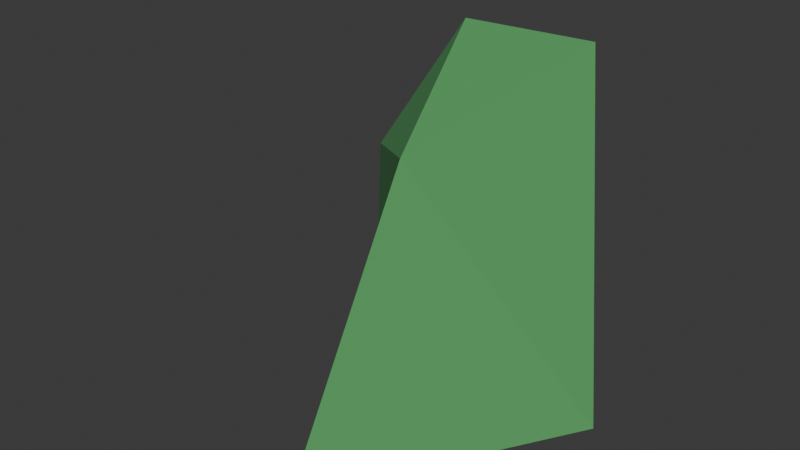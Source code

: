 # Source: grass.blend  (saved by Blender 4.4.30; exported with 4.5.12 LTS)
import bpy
from mathutils import Matrix  # noqa: F401  (used for matrix-valued properties, if any)

bpy.ops.wm.read_factory_settings(use_empty=True)
scene = bpy.context.scene
scene.name = 'Scene'

# ---- materials (node trees are filled in below, after node groups)
mat_material_001 = bpy.data.materials.new('Material.001')

# ---- material node trees
mat_material_001.use_nodes = True; mat_material_001.node_tree.nodes.clear()
_N = mat_material_001.node_tree.nodes; _L = mat_material_001.node_tree.links
n0 = _N.new('ShaderNodeBsdfPrincipled'); n0.name = 'Principled BSDF'; n0.location = (10, 300)
n0.inputs[0].default_value = (0.09267, 0.3743, 0.1161, 1.0)
n0.inputs[2].default_value = 1.0
n1 = _N.new('ShaderNodeOutputMaterial'); n1.name = 'Material Output'; n1.location = (300, 300)
_L.new(n0.outputs[0], n1.inputs[0])
n1.is_active_output = True

# ---- world
world_world = bpy.data.worlds.new('World'); scene.world = world_world
world_world.use_nodes = True; world_world.node_tree.nodes.clear()
_N = world_world.node_tree.nodes; _L = world_world.node_tree.links
n0 = _N.new('ShaderNodeOutputWorld'); n0.name = 'World Output'; n0.location = (300, 300)
n1 = _N.new('ShaderNodeBackground'); n1.name = 'Background'; n1.location = (10, 300)
n1.inputs[0].default_value = (0.05088, 0.05088, 0.05088, 1.0)
_L.new(n1.outputs[0], n0.inputs[0])
n0.is_active_output = True
world_world.color = (0.05088, 0.05088, 0.05088)
world_world.sun_shadow_jitter_overblur = 0.0

# ---- meshes
me_grass = bpy.data.meshes.new('grass')
me_grass.from_pydata([(0.1193, -2.26, -0.8115), (-1.842, 1.2, -0.8115), (1.685, 0.3538, -0.8115), (0.3393, -0.1022, 3.148), (0.4045, -1.056, 2.175), (0.8149, 1.307, 2.684), (-0.8925, 0.1968, 1.559)], [], [(1, 6, 4, 0), (1, 2, 5, 6), (1, 0, 2), (2, 0, 4, 5), (6, 5, 3), (4, 6, 3), (5, 4, 3)])
_uv = me_grass.uv_layers.new(name='UVMap')
_uv.uv.foreach_set('vector', [0.0, 0.0, 0.0, 0.0, 0.0, 0.0, 0.0, 0.0, 0.0, 0.0, 0.0, 0.0, 0.0, 0.0, 0.0, 0.0, 0.0, 0.0, 0.0, 0.0, 0.0, 0.0, 0.0, 0.0, 0.0, 0.0, 0.0, 0.0, 0.0, 0.0, 0.0, 0.0, 0.0, 0.0, 0.0, 0.0, 0.0, 0.0, 0.0, 0.0, 0.0, 0.0, 0.0, 0.0, 0.0, 0.0, 0.0, 0.0])
me_grass.materials.append(mat_material_001)
me_grass.update()

# ---- objects
ob_grass = bpy.data.objects.new('grass', me_grass)

# ---- transforms, parenting, visibility, modifiers, constraints
ob_grass.location = (0.0, 0.0, 0.0)

# ---- collection membership
scene.collection.objects.link(ob_grass)

# ---- scene / render settings (as saved in the file)
scene.frame_start = 1; scene.frame_end = 250; scene.frame_set(1)
scene.render.engine = 'BLENDER_EEVEE_NEXT'
bpy.context.view_layer.update()

# ---- added for rendering (the .blend has no active camera and no usable light): camera, sun
cam_auto = bpy.data.cameras.new('AutoCamera')
cam_auto.lens = 50.0
cam_auto.sensor_width = 36.0
cam_auto.clip_end = 1000.0
ob_auto_camera = bpy.data.objects.new('AutoCamera', cam_auto)
scene.collection.objects.link(ob_auto_camera)
ob_auto_camera.location = (5.83388, -7.57191, 5.89838)
ob_auto_camera.rotation_euler = (1.09748, -7.21219e-08, 0.694738)
scene.camera = ob_auto_camera
light_auto_sun = bpy.data.lights.new('AutoSun', 'SUN')
light_auto_sun.energy = 3.0
light_auto_sun.angle = 0.0523599
ob_auto_sun = bpy.data.objects.new('AutoSun', light_auto_sun)
scene.collection.objects.link(ob_auto_sun)
ob_auto_sun.rotation_euler = (0.872665, 0.174533, 0.523599)
bpy.context.view_layer.update()
